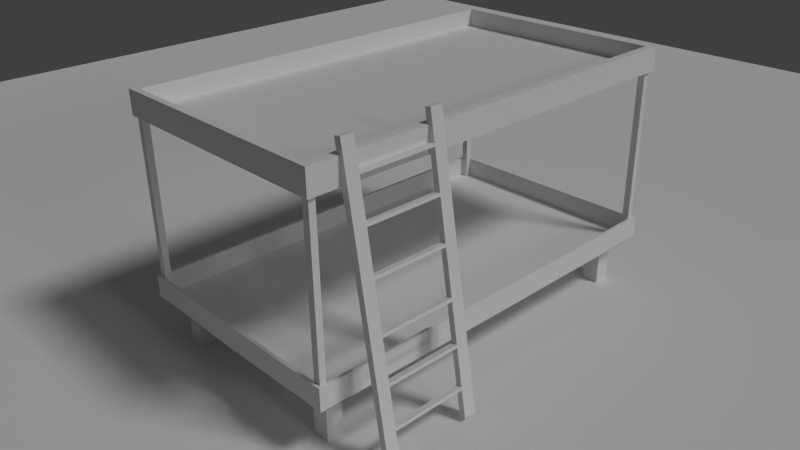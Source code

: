 # Source: bett.blend  (saved by Blender 2.76.0; exported with 4.5.12 LTS)
import bpy
from mathutils import Matrix  # noqa: F401  (used for matrix-valued properties, if any)

bpy.ops.wm.read_factory_settings(use_empty=True)
scene = bpy.context.scene
scene.name = 'Scene'

# ---- collections
col_collection_1 = bpy.data.collections.new('Collection 1'); scene.collection.children.link(col_collection_1)

# ---- materials (node trees are filled in below, after node groups)
mat_boden = bpy.data.materials.new('Boden')
mat_boden.alpha_threshold = 0.0
mat_boden.use_transparent_shadow = False
mat_boden.roughness = 0.5
mat_wood_bed = bpy.data.materials.new('Wood_Bed')
mat_wood_bed.alpha_threshold = 0.0
mat_wood_bed.use_transparent_shadow = False
mat_wood_bed.roughness = 0.5
mat_wood_bed.line_color = (0.0, 0.0, 0.0, 1.0)

# ---- material node trees

# ---- world
world_world = bpy.data.worlds.new('World'); scene.world = world_world
world_world.color = (0.05088, 0.05088, 0.05088)
world_world.use_sun_shadow = False
world_world.sun_shadow_jitter_overblur = 0.0
world_world.cycles.sampling_method = 'MANUAL'
world_world.cycles.sample_map_resolution = 256

# ---- cameras
cam_camera = bpy.data.cameras.new('Camera')
cam_camera.clip_end = 100.0
cam_camera.lens = 35.0
cam_camera.sensor_width = 32.0
cam_camera.sensor_height = 18.0
cam_camera.ortho_scale = 7.314
cam_camera.dof.focus_distance = 0.0
cam_camera.dof.aperture_fstop = 128.0

# ---- lights
light_hemi = bpy.data.lights.new('Hemi', 'SUN')
light_hemi.transmission_factor = 0.0
light_hemi.angle = 0.1993
light_hemi.energy = 0.3
light_hemi.shadow_buffer_clip_start = 0.5
light_hemi.shadow_soft_size = 0.1
light_hemi.shadow_cascade_max_distance = 1000.0
light_hemi.cycles.use_multiple_importance_sampling = False
light_lamp = bpy.data.lights.new('Lamp', 'SUN')
light_lamp.transmission_factor = 0.0
light_lamp.cutoff_distance = 30.0
light_lamp.angle = 0.1993
light_lamp.energy = 1.0
light_lamp.shadow_buffer_clip_start = 1.001
light_lamp.shadow_soft_size = 0.1
light_lamp.shadow_cascade_max_distance = 1000.0
light_lamp.cycles.use_multiple_importance_sampling = False

# ---- meshes
me_plane = bpy.data.meshes.new('Plane')
me_plane.from_pydata([(-1.0, -1.0, 0.0), (1.0, -1.0, 0.0), (-1.0, 1.0, 0.0), (1.0, 1.0, 0.0)], [], [(0, 1, 3, 2)])
me_plane.materials.append(mat_boden)
me_plane.use_remesh_preserve_volume = False
me_plane.use_remesh_preserve_attributes = False
me_plane.use_mirror_vertex_groups = False
me_plane.update()
me_cube_001 = bpy.data.meshes.new('Cube.001')
me_cube_001.from_pydata([(0.6157, -0.05221, -2.203), (0.6157, 0.04538, -2.203), (0.8157, -0.06065, -2.203), (0.8157, 0.04538, -2.203), (0.6157, -0.05223, -1.05), (0.6157, 0.04536, -1.05), (0.6157, -0.00462, -2.203), (0.6157, -0.004641, -0.9996), (0.6157, 0.04533, -1.7), (0.6157, -0.05226, -1.7), (0.6157, 0.04533, -1.75), (0.6157, -0.05226, -1.75), (0.6157, -0.05223, -1.1), (0.6157, 0.04535, -1.1), (0.6157, -0.05218, -0.4115), (0.6157, 0.04541, -0.4115), (0.6157, -0.05218, -0.3615), (0.6157, 0.04541, -0.3615), (-0.6157, -0.05221, -2.203), (-0.6157, 0.04538, -2.203), (-0.8157, -0.06065, -2.203), (-0.8157, 0.04538, -2.203), (-0.6157, -0.05223, -1.05), (-0.6157, 0.04536, -1.05), (-0.6157, -0.00462, -2.203), (-0.6157, -0.004641, -0.9996), (-0.6157, 0.04533, -1.7), (-0.6157, -0.05226, -1.7), (-0.6157, 0.04533, -1.75), (-0.6157, -0.05226, -1.75), (0.0, -0.05226, -1.7), (0.0, 0.04533, -1.7), (0.0, 0.04533, -1.75), (0.0, -0.05226, -1.75), (-0.6157, -0.05223, -1.1), (-0.6157, 0.04535, -1.1), (0.0, -0.05223, -1.05), (0.0, 0.04536, -1.05), (0.0, -0.05223, -1.1), (0.0, 0.04535, -1.1), (-0.6157, -0.05218, -0.4115), (-0.6157, 0.04541, -0.4115), (0.0, -0.05218, -0.4115), (0.0, 0.04541, -0.4115), (-0.6157, -0.05218, -0.3615), (-0.6157, 0.04541, -0.3615), (0.0, -0.05218, -0.3615), (0.0, 0.04541, -0.3615), (0.6157, -0.05221, 2.203), (0.6157, -0.05219, 0.0), (0.6157, 0.04538, 2.203), (0.6157, 0.0454, 0.0), (0.8157, -0.06065, 2.203), (0.8157, -0.06063, 0.0), (0.8157, 0.04538, 2.203), (0.8157, 0.0454, 0.0), (0.6157, -0.05223, 1.05), (0.6157, -0.004602, 0.0), (0.6157, 0.04536, 1.05), (0.6157, -0.00462, 2.203), (0.6157, -0.004641, 0.9996), (0.6157, 0.04533, 1.7), (0.6157, -0.05226, 1.7), (0.6157, 0.04533, 1.75), (0.6157, -0.05226, 1.75), (0.6157, -0.05223, 1.1), (0.6157, 0.04535, 1.1), (0.6157, -0.05218, 0.4115), (0.6157, 0.04541, 0.4115), (0.6157, -0.05218, 0.3615), (0.6157, 0.04541, 0.3615), (-0.6157, -0.05221, 2.203), (-0.6157, -0.05219, 0.0), (-0.6157, 0.04538, 2.203), (-0.6157, 0.0454, 0.0), (-0.8157, -0.06065, 2.203), (-0.8157, -0.06063, 0.0), (-0.8157, 0.04538, 2.203), (-0.8157, 0.0454, 0.0), (-0.6157, -0.05223, 1.05), (-0.6157, -0.004602, 0.0), (-0.6157, 0.04536, 1.05), (-0.6157, -0.00462, 2.203), (-0.6157, -0.004641, 0.9996), (-0.6157, 0.04533, 1.7), (-0.6157, -0.05226, 1.7), (-0.6157, 0.04533, 1.75), (-0.6157, -0.05226, 1.75), (0.0, -0.05226, 1.7), (0.0, 0.04533, 1.7), (0.0, 0.04533, 1.75), (0.0, -0.05226, 1.75), (-0.6157, -0.05223, 1.1), (-0.6157, 0.04535, 1.1), (0.0, -0.05223, 1.05), (0.0, 0.04536, 1.05), (0.0, -0.05223, 1.1), (0.0, 0.04535, 1.1), (-0.6157, -0.05218, 0.4115), (-0.6157, 0.04541, 0.4115), (0.0, -0.05218, 0.4115), (0.0, 0.04541, 0.4115), (-0.6157, -0.05218, 0.3615), (-0.6157, 0.04541, 0.3615), (0.0, -0.05218, 0.3615), (0.0, 0.04541, 0.3615)], [], [(10, 11, 33, 32), (51, 55, 3, 1, 10, 8, 5), (55, 53, 2, 3), (53, 49, 4, 9, 11, 0, 2), (0, 6, 1, 3, 2), (10, 1, 0, 11), (49, 57, 7, 4), (57, 51, 5, 7), (9, 4, 5, 8), (8, 10, 32, 31), (11, 9, 30, 33), (9, 8, 31, 30), (17, 16, 46, 47), (4, 12, 38, 36), (13, 5, 37, 39), (12, 13, 39, 38), (5, 4, 7), (15, 43, 42, 14), (43, 15, 17, 47), (14, 42, 46, 16), (15, 14, 16, 17), (4, 36, 37, 5), (28, 32, 33, 29), (74, 23, 26, 28, 19, 21, 78), (78, 21, 20, 76), (76, 20, 18, 29, 27, 22, 72), (18, 20, 21, 19, 24), (28, 29, 18, 19), (72, 22, 25, 80), (80, 25, 23, 74), (27, 26, 23, 22), (33, 32, 31, 30), (26, 31, 32, 28), (29, 33, 30, 27), (27, 30, 31, 26), (37, 39, 38, 36), (45, 47, 46, 44), (22, 36, 38, 34), (35, 39, 37, 23), (34, 38, 39, 35), (23, 25, 22), (41, 40, 42, 43), (42, 46, 47, 43), (43, 47, 45, 41), (40, 44, 46, 42), (41, 45, 44, 40), (22, 23, 37, 36), (63, 90, 91, 64), (51, 58, 61, 63, 50, 54, 55), (55, 54, 52, 53), (53, 52, 48, 64, 62, 56, 49), (48, 52, 54, 50, 59), (53, 49, 57, 51, 55), (63, 64, 48, 50), (49, 56, 60, 57), (57, 60, 58, 51), (62, 61, 58, 56), (61, 89, 90, 63), (64, 91, 88, 62), (62, 88, 89, 61), (70, 105, 104, 69), (56, 94, 96, 65), (66, 97, 95, 58), (65, 96, 97, 66), (58, 60, 56), (68, 67, 100, 101), (101, 105, 70, 68), (67, 69, 104, 100), (68, 70, 69, 67), (56, 58, 95, 94), (86, 87, 91, 90), (74, 78, 77, 73, 86, 84, 81), (78, 76, 75, 77), (76, 72, 79, 85, 87, 71, 75), (71, 82, 73, 77, 75), (76, 78, 74, 80, 72), (86, 73, 71, 87), (72, 80, 83, 79), (80, 74, 81, 83), (85, 79, 81, 84), (91, 88, 89, 90), (84, 86, 90, 89), (87, 85, 88, 91), (85, 84, 89, 88), (95, 94, 96, 97), (103, 102, 104, 105), (79, 92, 96, 94), (93, 81, 95, 97), (92, 93, 97, 96), (81, 79, 83), (99, 101, 100, 98), (100, 101, 105, 104), (101, 99, 103, 105), (98, 100, 104, 102), (99, 98, 102, 103), (79, 94, 95, 81)])
me_cube_001.materials.append(mat_wood_bed)
me_cube_001.use_remesh_preserve_volume = False
me_cube_001.use_remesh_preserve_attributes = False
me_cube_001.use_mirror_vertex_groups = False
me_cube_001.update()
me_cube = bpy.data.meshes.new('Cube')
me_cube.from_pydata([(-2.0, -3.5, -0.1701), (-2.0, -3.5, 0.2), (-1.431, -3.5, -0.1877), (-2.0, -2.928, -0.1877), (-1.431, -2.928, -0.1877), (-1.715, -3.5, -0.1877), (-2.0, -3.199, -0.1877), (-1.715, -2.928, -0.1877), (-1.431, -3.199, -0.1877), (-1.715, -3.199, -0.1877), (-1.431, -2.928, -1.0), (-1.715, -2.928, -1.0), (-1.431, -3.199, -1.0), (-1.715, -3.199, -1.0), (-1.95, -3.45, -0.15), (-1.0, -3.45, -0.15), (-0.5, -3.5, 0.2), (-1.0, -3.5, 0.2), (-1.834, -3.345, -0.15), (-1.834, -3.45, -0.15), (-1.999, -1.735, 0.2), (-2.0, -0.8677, 0.2), (-1.0, -3.45, 0.2), (-1.95, -0.8677, 0.2), (-1.95, -1.735, 0.2), (-1.95, -3.45, 0.2), (-1.95, -3.345, -0.15), (-1.95, -3.45, 2.8), (-1.834, -3.345, 2.8), (-1.834, -3.45, 2.8), (-1.95, -3.345, 2.8), (-2.0, -3.5, 2.8), (-2.0, -3.5, 3.2), (-1.867, -3.4, 3.2), (-1.867, -3.4, 2.9), (0.0, -3.5, -0.1877), (2.0, -3.5, -0.1701), (0.0, -3.45, -0.15), (0.0, -3.5, 0.2), (2.0, -3.5, 0.2), (0.0, -2.928, -0.1877), (1.431, -3.5, -0.1877), (2.0, -2.928, -0.1877), (1.431, -2.928, -0.1877), (1.715, -3.5, -0.1877), (2.0, -3.199, -0.1877), (1.715, -2.928, -0.1877), (1.431, -3.199, -0.1877), (1.715, -3.199, -0.1877), (1.431, -2.928, -1.0), (1.715, -2.928, -1.0), (1.431, -3.199, -1.0), (1.715, -3.199, -1.0), (1.95, -3.45, -0.15), (1.0, -3.45, -0.15), (0.5, -3.5, 0.2), (1.0, -3.5, 0.2), (1.834, -3.345, -0.15), (1.834, -3.45, -0.15), (1.999, -1.735, 0.2), (2.0, -0.8677, 0.2), (1.0, -3.45, 0.2), (1.95, -0.8677, 0.2), (1.95, -1.735, 0.2), (1.95, -3.45, 0.2), (0.0, -3.45, 0.2), (1.95, -3.345, -0.15), (1.95, -3.45, 2.8), (1.834, -3.345, 2.8), (1.834, -3.45, 2.8), (1.95, -3.345, 2.8), (0.0, -3.5, 2.8), (2.0, -3.5, 2.8), (0.0, -3.4, 3.2), (0.0, -3.5, 3.2), (2.0, -3.5, 3.2), (1.867, -3.4, 3.2), (0.0, -3.4, 2.9), (1.867, -3.4, 2.9), (-2.0, 3.5, -0.1701), (-2.0, 0.0, -0.1877), (-2.0, 3.5, 0.2), (-2.0, 0.0, 0.2), (-1.431, 0.0, -0.1877), (-1.431, 3.5, -0.1877), (-2.0, 2.928, -0.1877), (-1.431, 2.928, -0.1877), (-1.715, 3.5, -0.1877), (-2.0, 3.199, -0.1877), (-1.715, 2.928, -0.1877), (-1.431, 3.199, -0.1877), (-1.715, 3.199, -0.1877), (-1.431, 2.928, -1.0), (-1.715, 2.928, -1.0), (-1.431, 3.199, -1.0), (-1.715, 3.199, -1.0), (-1.95, 3.45, -0.15), (-1.0, 3.45, -0.15), (-1.95, 0.0, 0.2), (-0.5, 3.5, 0.2), (-1.0, 3.5, 0.2), (-1.834, 3.345, -0.15), (-1.834, 3.45, -0.15), (-1.999, 1.735, 0.2), (-2.0, 0.8677, 0.2), (-1.0, 3.45, 0.2), (-1.95, 0.8677, 0.2), (-1.95, 1.735, 0.2), (-1.95, 3.45, 0.2), (-1.95, 0.0, -0.15), (-1.95, 3.345, -0.15), (-1.95, 3.45, 2.8), (-1.834, 3.345, 2.8), (-1.834, 3.45, 2.8), (-1.95, 3.345, 2.8), (-2.0, 3.5, 2.8), (-2.0, 0.0, 2.8), (-2.0, 3.5, 3.2), (-2.0, 0.0, 3.2), (-1.867, 3.4, 3.2), (-1.867, 0.0, 3.2), (-1.867, 3.4, 2.9), (-1.867, 0.0, 2.9), (0.0, 0.0, -0.1877), (0.0, 3.5, -0.1877), (2.0, 3.5, -0.1701), (2.0, 0.0, -0.1877), (0.0, 3.45, -0.15), (0.0, 3.5, 0.2), (2.0, 3.5, 0.2), (2.0, 0.0, 0.2), (0.0, 2.928, -0.1877), (1.431, 0.0, -0.1877), (1.431, 3.5, -0.1877), (2.0, 2.928, -0.1877), (1.431, 2.928, -0.1877), (1.715, 3.5, -0.1877), (2.0, 3.199, -0.1877), (1.715, 2.928, -0.1877), (1.431, 3.199, -0.1877), (1.715, 3.199, -0.1877), (1.431, 2.928, -1.0), (1.715, 2.928, -1.0), (1.431, 3.199, -1.0), (1.715, 3.199, -1.0), (1.95, 3.45, -0.15), (1.0, 3.45, -0.15), (1.95, 0.0, 0.2), (0.5, 3.5, 0.2), (1.0, 3.5, 0.2), (1.834, 3.345, -0.15), (1.834, 3.45, -0.15), (1.999, 1.735, 0.2), (2.0, 0.8677, 0.2), (1.0, 3.45, 0.2), (1.95, 0.8677, 0.2), (1.95, 1.735, 0.2), (1.95, 3.45, 0.2), (0.0, 3.45, 0.2), (1.95, 0.0, -0.15), (0.0, 0.0, -0.15), (1.95, 3.345, -0.15), (1.95, 3.45, 2.8), (1.834, 3.345, 2.8), (1.834, 3.45, 2.8), (1.95, 3.345, 2.8), (0.0, 0.0, 2.8), (0.0, 3.5, 2.8), (2.0, 3.5, 2.8), (2.0, 0.0, 2.8), (0.0, 3.4, 3.2), (0.0, 3.5, 3.2), (2.0, 3.5, 3.2), (2.0, 0.0, 3.2), (1.867, 3.4, 3.2), (1.867, 0.0, 3.2), (0.0, 3.4, 2.9), (1.867, 3.4, 2.9), (1.867, 0.0, 2.9), (0.0, 0.0, 2.9)], [(38, 16), (16, 17), (0, 109), (166, 179), (38, 55), (55, 56), (36, 159), (128, 99), (99, 100), (79, 109), (128, 148), (148, 149), (125, 159)], [(9, 5, 0, 6), (1, 82, 80, 0), (22, 65, 37, 15), (83, 4, 7, 3, 80), (123, 40, 4, 83), (40, 35, 2, 8, 4), (7, 9, 6, 3), (8, 9, 13, 12), (8, 2, 5, 9), (10, 12, 13, 11), (4, 8, 12, 10), (9, 7, 11, 13), (7, 4, 10, 11), (37, 160, 109, 14), (98, 82, 21, 23), (23, 21, 20, 24), (1, 17, 22, 25, 24, 20), (65, 22, 17, 38), (25, 22, 15, 14), (109, 98, 25, 14), (38, 1, 0, 35), (19, 18, 26, 14), (29, 27, 30, 28), (14, 26, 30, 27), (26, 18, 28, 30), (19, 14, 27, 29), (18, 19, 29, 28), (31, 116, 166, 71), (118, 32, 33, 120), (116, 31, 32, 118), (31, 71, 74, 32), (32, 74, 73, 33), (33, 73, 77, 34), (120, 33, 34, 122), (34, 77, 179, 122), (48, 45, 36, 44), (39, 36, 126, 130), (61, 54, 37, 65), (132, 126, 42, 46, 43), (123, 132, 43, 40), (40, 43, 47, 41, 35), (46, 42, 45, 48), (47, 51, 52, 48), (47, 48, 44, 41), (49, 50, 52, 51), (43, 49, 51, 47), (48, 52, 50, 46), (46, 50, 49, 43), (37, 53, 159, 160), (147, 62, 60, 130), (62, 63, 59, 60), (39, 59, 63, 64, 61, 56), (65, 38, 56, 61), (64, 53, 54, 61), (159, 53, 64, 147), (38, 35, 36, 39), (58, 53, 66, 57), (69, 68, 70, 67), (53, 67, 70, 66), (66, 70, 68, 57), (58, 69, 67, 53), (57, 68, 69, 58), (72, 71, 166, 169), (173, 175, 76, 75), (169, 173, 75, 72), (72, 75, 74, 71), (75, 76, 73, 74), (76, 78, 77, 73), (175, 178, 78, 76), (78, 178, 179, 77), (91, 88, 79, 87), (81, 79, 80, 82), (105, 97, 127, 158), (83, 80, 85, 89, 86), (123, 83, 86, 131), (131, 86, 90, 84, 124), (89, 85, 88, 91), (90, 94, 95, 91), (90, 91, 87, 84), (92, 93, 95, 94), (86, 92, 94, 90), (91, 95, 93, 89), (89, 93, 92, 86), (127, 96, 109, 160), (98, 106, 104, 82), (106, 107, 103, 104), (81, 103, 107, 108, 105, 100), (158, 128, 100, 105), (108, 96, 97, 105), (109, 96, 108, 98), (128, 124, 79, 81), (102, 96, 110, 101), (113, 112, 114, 111), (96, 111, 114, 110), (110, 114, 112, 101), (102, 113, 111, 96), (101, 112, 113, 102), (115, 167, 166, 116), (118, 120, 119, 117), (116, 118, 117, 115), (115, 117, 171, 167), (117, 119, 170, 171), (119, 121, 176, 170), (120, 122, 121, 119), (121, 122, 179, 176), (140, 136, 125, 137), (129, 130, 126, 125), (154, 158, 127, 146), (132, 135, 138, 134, 126), (123, 131, 135, 132), (131, 124, 133, 139, 135), (138, 140, 137, 134), (139, 140, 144, 143), (139, 133, 136, 140), (141, 143, 144, 142), (135, 139, 143, 141), (140, 138, 142, 144), (138, 135, 141, 142), (127, 160, 159, 145), (147, 130, 153, 155), (155, 153, 152, 156), (129, 149, 154, 157, 156, 152), (158, 154, 149, 128), (157, 154, 146, 145), (159, 147, 157, 145), (128, 129, 125, 124), (151, 150, 161, 145), (164, 162, 165, 163), (145, 161, 165, 162), (161, 150, 163, 165), (151, 145, 162, 164), (150, 151, 164, 163), (168, 169, 166, 167), (173, 172, 174, 175), (169, 168, 172, 173), (168, 167, 171, 172), (172, 171, 170, 174), (174, 170, 176, 177), (175, 174, 177, 178), (177, 176, 179, 178)])
me_cube.materials.append(mat_wood_bed)
me_cube.use_remesh_preserve_volume = False
me_cube.use_remesh_preserve_attributes = False
me_cube.use_mirror_vertex_groups = False
me_cube.update()

# ---- objects
ob_plane = bpy.data.objects.new('Plane', me_plane)
ob_hemi = bpy.data.objects.new('Hemi', light_hemi)
ob_leiter = bpy.data.objects.new('Leiter', me_cube_001)
ob_bett = bpy.data.objects.new('Bett', me_cube)
ob_lamp = bpy.data.objects.new('Lamp', light_lamp)
ob_camera = bpy.data.objects.new('Camera', cam_camera)

# ---- transforms, parenting, visibility, modifiers, constraints
ob_plane.location = (-4.361, 4.032, 0.0)
ob_plane.scale = (13.79, 13.79, 13.79)
ob_plane.lineart.crease_threshold = 0.0
ob_hemi.location = (14.84, 0.0, 6.384)
ob_hemi.rotation_euler = (2.879e-07, 1.247, 4.003e-07)
ob_hemi.lineart.crease_threshold = 0.0
ob_leiter.location = (2.332, -2.195, 2.249)
ob_leiter.rotation_euler = (0.1604, -3.583e-09, -1.571)
ob_leiter.lineart.crease_threshold = 0.0
ob_bett.location = (0.0, 0.0, 1.0)
ob_bett.lock_rotations_4d = False
ob_bett.empty_display_type = 'ARROWS'
ob_bett.lineart.crease_threshold = 0.0
ob_lamp.location = (4.873, 2.188, 7.325)
ob_lamp.rotation_euler = (0.6503, 0.05522, 1.866)
ob_lamp.lock_rotations_4d = False
ob_lamp.empty_display_type = 'ARROWS'
ob_lamp.color = (0.0, 0.0, 0.0, 0.0)
ob_lamp.lineart.crease_threshold = 0.0
ob_camera.location = (9.186, -8.789, 7.885)
ob_camera.rotation_euler = (1.109, 0.01082, 0.8149)
ob_camera.lock_rotations_4d = False
ob_camera.empty_display_type = 'ARROWS'
ob_camera.color = (0.0, 0.0, 0.0, 0.0)
ob_camera.display_type = 'WIRE'
ob_camera.lineart.crease_threshold = 0.0

# ---- collection membership
col_collection_1.objects.link(ob_plane)
col_collection_1.objects.link(ob_hemi)
col_collection_1.objects.link(ob_leiter)
col_collection_1.objects.link(ob_bett)
col_collection_1.objects.link(ob_lamp)
col_collection_1.objects.link(ob_camera)

# ---- scene / render settings (as saved in the file)
scene.camera = ob_camera
scene.frame_start = 1; scene.frame_end = 250; scene.frame_set(1)
scene.render.engine = 'BLENDER_EEVEE_NEXT'
scene.render.image_settings.color_depth = '16'
scene.render.image_settings.compression = 0
scene.render.dither_intensity = 0.0
scene.cycles.use_denoising = False
scene.cycles.samples = 10
scene.cycles.sampling_pattern = 'TABULATED_SOBOL'
scene.cycles.light_sampling_threshold = 0.0
scene.cycles.use_adaptive_sampling = False
scene.cycles.use_light_tree = False
scene.cycles.blur_glossy = 0.0
scene.cycles.pixel_filter_type = 'GAUSSIAN'
scene.cycles.sample_clamp_indirect = 0.0
scene.view_settings.view_transform = 'Standard'
bpy.context.view_layer.update()
